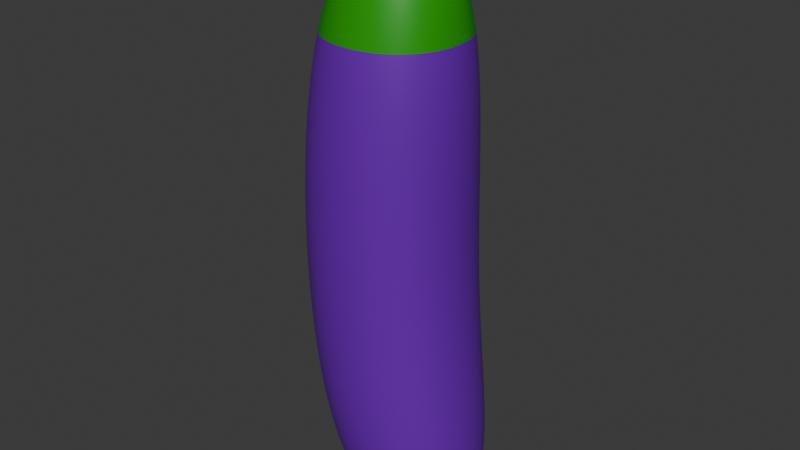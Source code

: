 # Source: Eggplant.blend  (saved by Blender 5.0.118; exported with 4.5.12 LTS)
import bpy
from mathutils import Matrix  # noqa: F401  (used for matrix-valued properties, if any)

bpy.ops.wm.read_factory_settings(use_empty=True)
scene = bpy.context.scene
scene.name = 'Scene'

# ---- collections
col_collection = bpy.data.collections.new('Collection'); scene.collection.children.link(col_collection)

# ---- materials (node trees are filled in below, after node groups)
mat_material = bpy.data.materials.new('Material')
mat_material.alpha_threshold = 0.0
mat_material.use_backface_culling_lightprobe_volume = False
mat_material.roughness = 0.5
mat_material.line_color = (0.0, 0.0, 0.0, 1.0)
mat_material_001 = bpy.data.materials.new('Material.001')

# ---- material node trees
mat_material.use_nodes = True; mat_material.node_tree.nodes.clear()
_N = mat_material.node_tree.nodes; _L = mat_material.node_tree.links
n0 = _N.new('ShaderNodeOutputMaterial'); n0.name = 'Material Output'; n0.location = (200, 100)
n1 = _N.new('ShaderNodeBsdfPrincipled'); n1.name = 'Principled BSDF'; n1.location = (-200, 100)
n1.inputs[0].default_value = (0.01008, 0.3234, 0.0, 1.0)
_L.new(n1.outputs[0], n0.inputs[0])
n0.is_active_output = True
mat_material_001.use_nodes = True; mat_material_001.node_tree.nodes.clear()
_N = mat_material_001.node_tree.nodes; _L = mat_material_001.node_tree.links
n0 = _N.new('ShaderNodeBsdfPrincipled'); n0.name = 'Principled BSDF'; n0.location = (-200, 100)
n0.inputs[0].default_value = (0.1457, 0.0, 0.4189, 1.0)
n1 = _N.new('ShaderNodeOutputMaterial'); n1.name = 'Material Output'; n1.location = (200, 100)
_L.new(n0.outputs[0], n1.inputs[0])
n1.is_active_output = True

# ---- world
world_world = bpy.data.worlds.new('World'); scene.world = world_world
world_world.use_nodes = True; world_world.node_tree.nodes.clear()
_N = world_world.node_tree.nodes; _L = world_world.node_tree.links
n0 = _N.new('ShaderNodeOutputWorld'); n0.name = 'World Output'; n0.location = (200, 100)
n1 = _N.new('ShaderNodeBackground'); n1.name = 'Background'; n1.location = (-200, 100)
n1.inputs[0].default_value = (0.05088, 0.05088, 0.05088, 1.0)
_L.new(n1.outputs[0], n0.inputs[0])
n0.is_active_output = True
world_world.color = (0.05088, 0.05088, 0.05088)
world_world.sun_shadow_jitter_overblur = 0.0

# ---- meshes
me_cube = bpy.data.meshes.new('Cube')
me_cube.from_pydata([(1.0, 1.0, 1.0), (1.702, 1.0, -1.892), (1.0, -1.0, 1.0), (1.702, -1.0, -1.892), (-1.0, 1.0, 1.0), (-0.2977, 1.0, -1.892), (-1.0, -1.0, 1.0), (-0.2977, -1.0, -1.892), (1.23, -1.0, 4.516), (-0.7696, -1.0, 4.516), (1.23, 1.0, 4.516), (-0.7696, 1.0, 4.516), (0.3097, -0.006019, 5.513), (0.1511, -0.006019, 5.513), (0.3097, 0.006019, 5.513), (0.1511, 0.006019, 5.513)], [], [(2, 0, 10, 8), (3, 2, 6, 7), (7, 6, 4, 5), (5, 1, 3, 7), (1, 0, 2, 3), (5, 4, 0, 1), (10, 11, 15, 14), (0, 4, 11, 10), (6, 2, 8, 9), (4, 6, 9, 11), (14, 15, 13, 12), (8, 10, 14, 12), (11, 9, 13, 15), (9, 8, 12, 13)])
me_cube.polygons.foreach_set('material_index', [1, 1, 1, 1, 1, 1, 0, 1, 1, 1, 0, 0, 0, 0])
_uv = me_cube.uv_layers.new(name='UVMap')
_uv.uv.foreach_set('vector', [0.625, 0.75, 0.625, 0.5, 0.625, 0.5, 0.625, 0.75, 0.375, 0.75, 0.625, 0.75, 0.625, 1.0, 0.375, 1.0, 0.375, 0.0, 0.625, 0.0, 0.625, 0.25, 0.375, 0.25, 0.125, 0.5, 0.375, 0.5, 0.375, 0.75, 0.125, 0.75, 0.375, 0.5, 0.625, 0.5, 0.625, 0.75, 0.375, 0.75, 0.375, 0.25, 0.625, 0.25, 0.625, 0.5, 0.375, 0.5, 0.625, 0.5, 0.625, 0.25, 0.625, 0.25, 0.625, 0.5, 0.625, 0.5, 0.625, 0.25, 0.625, 0.25, 0.625, 0.5, 0.625, 1.0, 0.625, 0.75, 0.625, 0.75, 0.625, 1.0, 0.625, 0.25, 0.625, 0.0, 0.625, 0.0, 0.625, 0.25, 0.625, 0.5, 0.875, 0.5, 0.875, 0.75, 0.625, 0.75, 0.625, 0.75, 0.625, 0.5, 0.625, 0.5, 0.625, 0.75, 0.625, 0.25, 0.625, 0.0, 0.625, 0.0, 0.625, 0.25, 0.625, 1.0, 0.625, 0.75, 0.625, 0.75, 0.625, 1.0])
me_cube.materials.append(mat_material)
me_cube.materials.append(mat_material_001)
me_cube.use_mirror_vertex_groups = False
me_cube.update()

# ---- objects
ob_cube = bpy.data.objects.new('Cube', me_cube)

# ---- transforms, parenting, visibility, modifiers, constraints
ob_cube.location = (0.0, 0.0, 0.0)
ob_cube.lock_rotations_4d = False
ob_cube.empty_display_type = 'ARROWS'
ob_cube.lineart.crease_threshold = 0.0
_m = ob_cube.modifiers.new('Subdivision', 'SUBSURF')
_m = ob_cube.modifiers.new('Subdivision.003', 'SUBSURF')
_m = ob_cube.modifiers.new('Subdivision.002', 'SUBSURF')
_m = ob_cube.modifiers.new('Subdivision.001', 'SUBSURF')

# ---- collection membership
col_collection.objects.link(ob_cube)

# ---- scene / render settings (as saved in the file)
scene.frame_start = 1; scene.frame_end = 250; scene.frame_set(1)
scene.render.engine = 'BLENDER_EEVEE_NEXT'
scene.render.bake_bias = 0.0
scene.render.bake_samples = 0
scene.cycles.sampling_pattern = 'TABULATED_SOBOL'
scene.eevee.use_volume_custom_range = False
bpy.context.view_layer.update()

# ---- added for rendering (the .blend has no active camera and no usable light): camera, sun
cam_auto = bpy.data.cameras.new('AutoCamera')
cam_auto.lens = 50.0
cam_auto.sensor_width = 36.0
cam_auto.clip_end = 1000.0
ob_auto_camera = bpy.data.objects.new('AutoCamera', cam_auto)
scene.collection.objects.link(ob_auto_camera)
ob_auto_camera.location = (6.85378, -7.95145, 7.26867)
ob_auto_camera.rotation_euler = (1.09748, -7.21219e-08, 0.694738)
scene.camera = ob_auto_camera
light_auto_sun = bpy.data.lights.new('AutoSun', 'SUN')
light_auto_sun.energy = 3.0
light_auto_sun.angle = 0.0523599
ob_auto_sun = bpy.data.objects.new('AutoSun', light_auto_sun)
scene.collection.objects.link(ob_auto_sun)
ob_auto_sun.rotation_euler = (0.872665, 0.174533, 0.523599)
bpy.context.view_layer.update()
